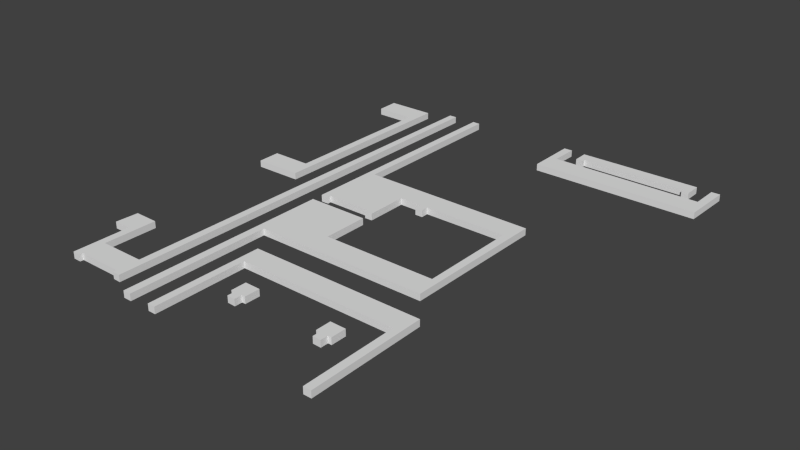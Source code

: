 # Source: Lvl1_D1_6_exp.blend  (saved by Blender 2.74.0; exported with 4.5.12 LTS)
import bpy
from mathutils import Matrix  # noqa: F401  (used for matrix-valued properties, if any)

bpy.ops.wm.read_factory_settings(use_empty=True)
scene = bpy.context.scene
scene.name = 'Scene'

# ---- collections
col_collection_1 = bpy.data.collections.new('Collection 1'); scene.collection.children.link(col_collection_1)

# ---- world
world_world = bpy.data.worlds.new('World'); scene.world = world_world
world_world.color = (0.05088, 0.05088, 0.05088)
world_world.use_sun_shadow = False
world_world.sun_shadow_jitter_overblur = 0.0
world_world.cycles.sampling_method = 'MANUAL'
world_world.cycles.sample_map_resolution = 256

# ---- meshes
me_cube_001 = bpy.data.meshes.new('Cube.001')
me_cube_001.from_pydata([(23.44, -9.66, -1.0), (23.44, -9.66, 0.3), (23.38, 8.853, -1.0), (23.38, 8.853, 0.3), (-7.594, 8.821, -1.0), (-7.594, 8.821, 0.3), (-7.562, -9.315, -1.0), (-7.562, -9.315, 0.3), (-9.039, -9.315, -1.0), (-9.039, -9.315, 0.3), (-9.006, 13.15, -1.0), (-9.006, 13.15, 0.3), (24.86, 13.19, -1.0), (24.86, 13.19, 0.3), (24.95, -9.668, -1.0), (24.95, -9.668, 0.3), (-34.54, 77.9, -1.0), (-34.54, 77.9, 0.3), (-25.18, 77.96, -1.0), (-25.18, 77.96, 0.3), (-25.17, 38.21, -1.0), (-25.17, 38.21, 0.3), (-34.34, 38.1, -1.0), (-34.34, 38.1, 0.3), (-34.42, 42.6, -1.0), (-34.42, 42.6, 0.3), (-26.73, 42.62, -1.0), (-26.73, 42.62, 0.3), (-26.73, 73.58, -1.0), (-26.73, 73.58, 0.3), (-34.44, 73.56, -1.0), (-34.44, 73.56, 0.3), (-20.73, 79.84, -1.0), (-20.73, 79.84, 0.3), (-20.83, -1.586, -1.0), (-20.83, -1.586, 0.3), (-29.63, -1.618, -1.0), (-29.63, -1.618, 0.3), (-29.6, 8.752, -1.0), (-29.6, 8.752, 0.3), (-34.32, 8.816, -1.0), (-34.32, 8.816, 0.3), (-34.57, 4.386, -1.0), (-34.57, 4.386, 0.3), (-31.14, 4.418, -1.0), (-31.14, 4.418, 0.3), (-31.14, -6.658, -1.0), (-31.14, -6.658, 0.3), (-29.63, -6.658, -1.0), (-29.63, -6.658, 0.3), (-29.62, -6.009, -1.0), (-29.62, -6.009, 0.3), (-20.8, -6.009, -1.0), (-20.8, -6.009, 0.3), (-20.8, -6.691, -1.0), (-20.8, -6.691, 0.3), (-19.31, -6.737, -1.0), (-19.31, -6.737, 0.3), (-19.3, 79.88, -1.0), (-19.3, 79.88, 0.3), (-14.84, 80.02, -1.0), (-14.84, 80.02, 0.3), (-14.91, 34.52, -1.0), (-14.91, 34.52, 0.3), (-13.45, 34.53, -1.0), (-13.45, 34.53, 0.3), (-13.46, 35.26, -1.0), (-13.46, 35.26, 0.3), (-4.571, 35.26, -1.0), (-4.571, 35.26, 0.3), (-4.571, 34.51, -1.0), (-4.571, 34.51, 0.3), (-3.087, 34.55, -1.0), (-3.087, 34.55, 0.3), (-3.126, 42.6, -1.0), (-3.126, 42.6, 0.3), (1.299, 42.57, -1.0), (1.299, 42.57, 0.3), (1.325, 41.12, -1.0), (1.325, 41.12, 0.3), (2.809, 41.13, -1.0), (2.809, 41.13, 0.3), (2.77, 42.58, -1.0), (2.77, 42.58, 0.3), (18.95, 42.62, -1.0), (18.95, 42.62, 0.3), (18.96, 23.5, -1.0), (18.96, 23.5, 0.3), (-3.109, 23.47, -1.0), (-3.109, 23.47, 0.3), (-3.109, 32.3, -1.0), (-3.109, 32.3, 0.3), (-14.94, 32.3, -1.0), (-14.94, 32.3, 0.3), (-14.91, -9.248, -1.0), (-14.91, -9.248, 0.3), (-13.36, -9.248, -1.0), (-13.36, -9.248, 0.3), (-13.41, 18.71, -1.0), (-13.41, 18.71, 0.3), (20.35, 18.84, -1.0), (20.35, 18.84, 0.3), (20.48, 47.0, -1.0), (20.48, 47.0, 0.3), (-13.41, 47.2, -1.0), (-13.41, 47.2, 0.3), (-13.36, 79.99, -1.0), (-13.36, 79.99, 0.3), (11.6, 80.24, -1.0), (11.6, 80.24, 0.3), (11.64, 77.26, -1.0), (11.64, 77.26, 0.3), (13.09, 77.2, -1.0), (13.09, 77.2, 0.3), (13.06, 77.96, -1.0), (13.06, 77.96, 0.3), (33.73, 77.97, -1.0), (33.73, 77.97, 0.3), (33.73, 77.21, -1.0), (33.73, 77.21, 0.3), (35.16, 77.21, -1.0), (35.16, 77.21, 0.3), (35.18, 80.43, -1.0), (35.18, 80.43, 0.3), (7.106, 80.29, -1.0), (7.106, 80.29, 0.3), (7.15, 70.55, -1.0), (7.15, 70.55, 0.3), (39.55, 70.72, -1.0), (39.55, 70.72, 0.3), (39.77, 80.26, -1.0), (39.77, 80.26, 0.3), (38.11, 80.21, -1.0), (38.11, 80.21, 0.3), (38.05, 74.94, -1.0), (38.05, 74.94, 0.3), (8.648, 74.99, -1.0), (8.648, 74.99, 0.3), (8.759, 80.32, -1.0), (8.759, 80.32, 0.3), (15.98, -0.03163, -1.0), (15.98, -0.03163, 0.3), (17.57, -0.0912, -1.0), (17.57, -0.0912, 0.3), (17.57, 1.393, -1.0), (17.57, 1.393, 0.3), (18.28, 1.393, -1.0), (18.28, 1.393, 0.3), (18.29, 4.374, -1.0), (18.29, 4.374, 0.3), (15.27, 4.4, -1.0), (15.27, 4.4, 0.3), (15.27, 1.419, -1.0), (15.27, 1.419, 0.3), (16.06, 1.406, -1.0), (16.06, 1.406, 0.3), (-1.678, -0.128, -1.0), (-1.678, -0.128, 0.3), (-0.09388, -0.1875, -1.0), (-0.09388, -0.1875, 0.3), (-0.09388, 1.297, -1.0), (-0.09388, 1.297, 0.3), (0.6159, 1.297, -1.0), (0.6159, 1.297, 0.3), (0.6288, 4.278, -1.0), (0.6288, 4.278, 0.3), (-2.391, 4.304, -1.0), (-2.391, 4.304, 0.3), (-2.391, 1.322, -1.0), (-2.391, 1.322, 0.3), (-1.604, 1.31, -1.0), (-1.604, 1.31, 0.3)], [], [(0, 1, 3, 2), (2, 3, 5, 4), (4, 5, 7, 6), (6, 7, 9, 8), (8, 9, 11, 10), (10, 11, 13, 12), (12, 13, 15, 14), (14, 15, 1, 0), (1, 15, 13, 11, 9, 7, 5, 3), (2, 4, 6, 8, 10, 12, 14, 0), (16, 17, 19, 18), (18, 19, 21, 20), (20, 21, 23, 22), (22, 23, 25, 24), (24, 25, 27, 26), (26, 27, 29, 28), (28, 29, 31, 30), (30, 31, 17, 16), (17, 31, 29, 27, 25, 23, 21, 19), (18, 20, 22, 24, 26, 28, 30, 16), (32, 33, 35, 34), (34, 35, 37, 36), (36, 37, 39, 38), (38, 39, 41, 40), (40, 41, 43, 42), (42, 43, 45, 44), (44, 45, 47, 46), (46, 47, 49, 48), (48, 49, 51, 50), (50, 51, 53, 52), (52, 53, 55, 54), (54, 55, 57, 56), (56, 57, 59, 58), (58, 59, 33, 32), (33, 59, 57, 55, 53, 51, 49, 47, 45, 43, 41, 39, 37, 35), (34, 36, 38, 40, 42, 44, 46, 48, 50, 52, 54, 56, 58, 32), (60, 61, 63, 62), (62, 63, 65, 64), (64, 65, 67, 66), (66, 67, 69, 68), (68, 69, 71, 70), (70, 71, 73, 72), (72, 73, 75, 74), (74, 75, 77, 76), (76, 77, 79, 78), (78, 79, 81, 80), (80, 81, 83, 82), (82, 83, 85, 84), (84, 85, 87, 86), (86, 87, 89, 88), (88, 89, 91, 90), (90, 91, 93, 92), (92, 93, 95, 94), (94, 95, 97, 96), (96, 97, 99, 98), (98, 99, 101, 100), (100, 101, 103, 102), (102, 103, 105, 104), (104, 105, 107, 106), (106, 107, 61, 60), (61, 107, 105, 103, 101, 99, 97, 95, 93, 91, 89, 87, 85, 83, 81, 79, 77, 75, 73, 71, 69, 67, 65, 63), (62, 64, 66, 68, 70, 72, 74, 76, 78, 80, 82, 84, 86, 88, 90, 92, 94, 96, 98, 100, 102, 104, 106, 60), (108, 109, 111, 110), (110, 111, 113, 112), (112, 113, 115, 114), (114, 115, 117, 116), (116, 117, 119, 118), (118, 119, 121, 120), (120, 121, 123, 122), (122, 123, 109, 108), (109, 123, 121, 119, 117, 115, 113, 111), (110, 112, 114, 116, 118, 120, 122, 108), (124, 125, 127, 126), (126, 127, 129, 128), (128, 129, 131, 130), (130, 131, 133, 132), (132, 133, 135, 134), (134, 135, 137, 136), (136, 137, 139, 138), (138, 139, 125, 124), (125, 139, 137, 135, 133, 131, 129, 127), (126, 128, 130, 132, 134, 136, 138, 124), (140, 141, 143, 142), (142, 143, 145, 144), (144, 145, 147, 146), (146, 147, 149, 148), (148, 149, 151, 150), (150, 151, 153, 152), (152, 153, 155, 154), (154, 155, 141, 140), (141, 155, 153, 151, 149, 147, 145, 143), (142, 144, 146, 148, 150, 152, 154, 140), (156, 157, 159, 158), (158, 159, 161, 160), (160, 161, 163, 162), (162, 163, 165, 164), (164, 165, 167, 166), (166, 167, 169, 168), (168, 169, 171, 170), (170, 171, 157, 156), (157, 171, 169, 167, 165, 163, 161, 159), (158, 160, 162, 164, 166, 168, 170, 156)])
me_cube_001.use_remesh_preserve_volume = False
me_cube_001.use_remesh_preserve_attributes = False
me_cube_001.use_mirror_vertex_groups = False
me_cube_001.update()

# ---- objects
ob_tombstone = bpy.data.objects.new('Tombstone', me_cube_001)

# ---- transforms, parenting, visibility, modifiers, constraints
ob_tombstone.location = (-1.393, -5.481, 0.1475)
ob_tombstone.scale = (0.1852, 0.1852, 0.1852)
ob_tombstone.lineart.crease_threshold = 0.0

# ---- collection membership
col_collection_1.objects.link(ob_tombstone)

# ---- scene / render settings (as saved in the file)
scene.frame_start = 1; scene.frame_end = 250; scene.frame_set(1)
scene.render.engine = 'BLENDER_EEVEE_NEXT'
scene.render.resolution_percentage = 50
scene.render.dither_intensity = 0.0
scene.cycles.use_denoising = False
scene.cycles.samples = 10
scene.cycles.sampling_pattern = 'TABULATED_SOBOL'
scene.cycles.light_sampling_threshold = 0.0
scene.cycles.use_adaptive_sampling = False
scene.cycles.use_light_tree = False
scene.cycles.blur_glossy = 0.0
scene.cycles.pixel_filter_type = 'GAUSSIAN'
scene.cycles.sample_clamp_indirect = 0.0
scene.view_settings.view_transform = 'Standard'
bpy.context.view_layer.update()

# ---- added for rendering (the .blend has no active camera and no usable light): camera, sun
cam_auto = bpy.data.cameras.new('AutoCamera')
cam_auto.lens = 50.0
cam_auto.sensor_width = 36.0
cam_auto.clip_end = 1000.0
ob_auto_camera = bpy.data.objects.new('AutoCamera', cam_auto)
scene.collection.objects.link(ob_auto_camera)
ob_auto_camera.location = (19.1006, -22.945, 16.0925)
ob_auto_camera.rotation_euler = (1.09748, -7.21219e-08, 0.694738)
scene.camera = ob_auto_camera
light_auto_sun = bpy.data.lights.new('AutoSun', 'SUN')
light_auto_sun.energy = 3.0
light_auto_sun.angle = 0.0523599
ob_auto_sun = bpy.data.objects.new('AutoSun', light_auto_sun)
scene.collection.objects.link(ob_auto_sun)
ob_auto_sun.rotation_euler = (0.872665, 0.174533, 0.523599)
bpy.context.view_layer.update()
